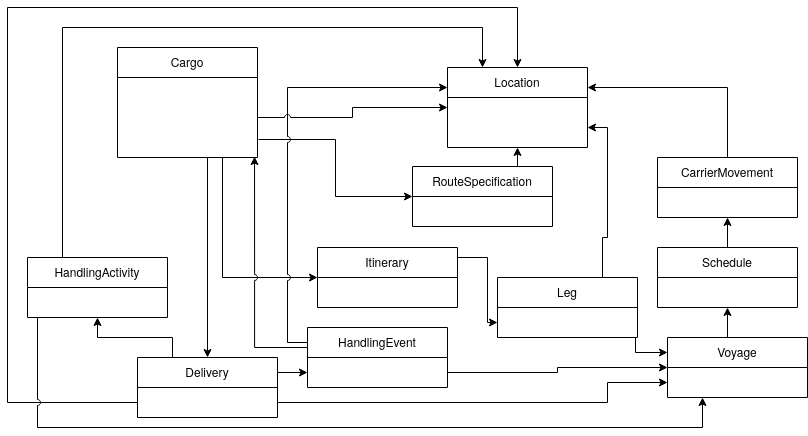

The diagram above was exported from draw.io. Its source (the exported page's mxGraphModel, read from the mxfile embedded in the PNG):
<mxGraphModel dx="1243" dy="852" grid="1" gridSize="10" guides="1" tooltips="1" connect="1" arrows="1" fold="1" page="1" pageScale="1" pageWidth="850" pageHeight="1100" math="0" shadow="0">
  <root>
    <mxCell id="0" />
    <mxCell id="1" parent="0" />
    <mxCell id="Ju0wsWM-2Y1YJC1CEL2G-24" style="edgeStyle=orthogonalEdgeStyle;rounded=0;orthogonalLoop=1;jettySize=auto;html=1;exitX=1.007;exitY=0.775;exitDx=0;exitDy=0;entryX=0;entryY=0.5;entryDx=0;entryDy=0;exitPerimeter=0;" edge="1" parent="1" target="Ju0wsWM-2Y1YJC1CEL2G-14">
      <mxGeometry relative="1" as="geometry">
        <mxPoint x="270.98" y="262" as="sourcePoint" />
      </mxGeometry>
    </mxCell>
    <mxCell id="Ju0wsWM-2Y1YJC1CEL2G-25" style="edgeStyle=orthogonalEdgeStyle;rounded=0;orthogonalLoop=1;jettySize=auto;html=1;exitX=0.75;exitY=1;exitDx=0;exitDy=0;entryX=0;entryY=0.5;entryDx=0;entryDy=0;" edge="1" parent="1" source="Ju0wsWM-2Y1YJC1CEL2G-2" target="Ju0wsWM-2Y1YJC1CEL2G-10">
      <mxGeometry relative="1" as="geometry" />
    </mxCell>
    <mxCell id="Ju0wsWM-2Y1YJC1CEL2G-2" value="Cargo" style="swimlane;fontStyle=0;childLayout=stackLayout;horizontal=1;startSize=30;horizontalStack=0;resizeParent=1;resizeParentMax=0;resizeLast=0;collapsible=1;marginBottom=0;" vertex="1" parent="1">
      <mxGeometry x="130" y="170" width="140" height="110" as="geometry" />
    </mxCell>
    <mxCell id="Ju0wsWM-2Y1YJC1CEL2G-27" style="edgeStyle=orthogonalEdgeStyle;rounded=0;orthogonalLoop=1;jettySize=auto;html=1;exitX=0.25;exitY=0;exitDx=0;exitDy=0;entryX=0.5;entryY=1;entryDx=0;entryDy=0;" edge="1" parent="1" source="Ju0wsWM-2Y1YJC1CEL2G-6" target="Ju0wsWM-2Y1YJC1CEL2G-16">
      <mxGeometry relative="1" as="geometry" />
    </mxCell>
    <mxCell id="Ju0wsWM-2Y1YJC1CEL2G-41" style="edgeStyle=elbowEdgeStyle;rounded=0;jumpStyle=arc;orthogonalLoop=1;jettySize=auto;html=1;exitX=1;exitY=0.75;exitDx=0;exitDy=0;entryX=0;entryY=0.75;entryDx=0;entryDy=0;" edge="1" parent="1" source="Ju0wsWM-2Y1YJC1CEL2G-6" target="Ju0wsWM-2Y1YJC1CEL2G-19">
      <mxGeometry relative="1" as="geometry">
        <Array as="points">
          <mxPoint x="620" y="510" />
        </Array>
      </mxGeometry>
    </mxCell>
    <mxCell id="Ju0wsWM-2Y1YJC1CEL2G-51" style="edgeStyle=orthogonalEdgeStyle;rounded=0;jumpStyle=arc;orthogonalLoop=1;jettySize=auto;html=1;exitX=0.75;exitY=0;exitDx=0;exitDy=0;entryX=0.5;entryY=0;entryDx=0;entryDy=0;" edge="1" parent="1" target="Ju0wsWM-2Y1YJC1CEL2G-6">
      <mxGeometry relative="1" as="geometry">
        <mxPoint x="220" y="280" as="sourcePoint" />
        <Array as="points" />
      </mxGeometry>
    </mxCell>
    <mxCell id="Ju0wsWM-2Y1YJC1CEL2G-55" style="edgeStyle=orthogonalEdgeStyle;rounded=0;jumpStyle=arc;orthogonalLoop=1;jettySize=auto;html=1;exitX=1;exitY=0.25;exitDx=0;exitDy=0;entryX=0;entryY=0.75;entryDx=0;entryDy=0;" edge="1" parent="1" source="Ju0wsWM-2Y1YJC1CEL2G-6" target="Ju0wsWM-2Y1YJC1CEL2G-17">
      <mxGeometry relative="1" as="geometry" />
    </mxCell>
    <mxCell id="Ju0wsWM-2Y1YJC1CEL2G-57" style="edgeStyle=orthogonalEdgeStyle;rounded=0;jumpStyle=arc;orthogonalLoop=1;jettySize=auto;html=1;exitX=0;exitY=0.75;exitDx=0;exitDy=0;entryX=0.5;entryY=0;entryDx=0;entryDy=0;" edge="1" parent="1" source="Ju0wsWM-2Y1YJC1CEL2G-6" target="Ju0wsWM-2Y1YJC1CEL2G-15">
      <mxGeometry relative="1" as="geometry">
        <Array as="points">
          <mxPoint x="20" y="525" />
          <mxPoint x="20" y="130" />
          <mxPoint x="530" y="130" />
        </Array>
      </mxGeometry>
    </mxCell>
    <mxCell id="Ju0wsWM-2Y1YJC1CEL2G-6" value="Delivery" style="swimlane;fontStyle=0;childLayout=stackLayout;horizontal=1;startSize=30;horizontalStack=0;resizeParent=1;resizeParentMax=0;resizeLast=0;collapsible=1;marginBottom=0;" vertex="1" parent="1">
      <mxGeometry x="150" y="480" width="140" height="60" as="geometry" />
    </mxCell>
    <mxCell id="Ju0wsWM-2Y1YJC1CEL2G-34" style="edgeStyle=orthogonalEdgeStyle;rounded=0;orthogonalLoop=1;jettySize=auto;html=1;exitX=1;exitY=0.25;exitDx=0;exitDy=0;entryX=0;entryY=0.75;entryDx=0;entryDy=0;" edge="1" parent="1" source="Ju0wsWM-2Y1YJC1CEL2G-10" target="Ju0wsWM-2Y1YJC1CEL2G-18">
      <mxGeometry relative="1" as="geometry">
        <Array as="points">
          <mxPoint x="470" y="380" />
          <mxPoint x="500" y="380" />
          <mxPoint x="500" y="445" />
        </Array>
      </mxGeometry>
    </mxCell>
    <mxCell id="Ju0wsWM-2Y1YJC1CEL2G-10" value="Itinerary" style="swimlane;fontStyle=0;childLayout=stackLayout;horizontal=1;startSize=30;horizontalStack=0;resizeParent=1;resizeParentMax=0;resizeLast=0;collapsible=1;marginBottom=0;" vertex="1" parent="1">
      <mxGeometry x="330" y="370" width="140" height="60" as="geometry" />
    </mxCell>
    <mxCell id="Ju0wsWM-2Y1YJC1CEL2G-36" style="edgeStyle=orthogonalEdgeStyle;rounded=0;orthogonalLoop=1;jettySize=auto;html=1;exitX=0.75;exitY=0;exitDx=0;exitDy=0;entryX=0.5;entryY=1;entryDx=0;entryDy=0;" edge="1" parent="1" source="Ju0wsWM-2Y1YJC1CEL2G-14" target="Ju0wsWM-2Y1YJC1CEL2G-15">
      <mxGeometry relative="1" as="geometry" />
    </mxCell>
    <mxCell id="Ju0wsWM-2Y1YJC1CEL2G-14" value="RouteSpecification" style="swimlane;fontStyle=0;childLayout=stackLayout;horizontal=1;startSize=30;horizontalStack=0;resizeParent=1;resizeParentMax=0;resizeLast=0;collapsible=1;marginBottom=0;" vertex="1" parent="1">
      <mxGeometry x="425" y="289" width="140" height="60" as="geometry" />
    </mxCell>
    <mxCell id="Ju0wsWM-2Y1YJC1CEL2G-15" value="Location" style="swimlane;fontStyle=0;childLayout=stackLayout;horizontal=1;startSize=30;horizontalStack=0;resizeParent=1;resizeParentMax=0;resizeLast=0;collapsible=1;marginBottom=0;" vertex="1" parent="1">
      <mxGeometry x="460" y="190" width="140" height="80" as="geometry" />
    </mxCell>
    <mxCell id="Ju0wsWM-2Y1YJC1CEL2G-38" style="edgeStyle=orthogonalEdgeStyle;rounded=0;orthogonalLoop=1;jettySize=auto;html=1;exitX=0.25;exitY=0;exitDx=0;exitDy=0;entryX=0.25;entryY=0;entryDx=0;entryDy=0;" edge="1" parent="1" source="Ju0wsWM-2Y1YJC1CEL2G-16" target="Ju0wsWM-2Y1YJC1CEL2G-15">
      <mxGeometry relative="1" as="geometry">
        <Array as="points">
          <mxPoint x="75" y="150" />
          <mxPoint x="495" y="150" />
        </Array>
      </mxGeometry>
    </mxCell>
    <mxCell id="Ju0wsWM-2Y1YJC1CEL2G-16" value="HandlingActivity" style="swimlane;fontStyle=0;childLayout=stackLayout;horizontal=1;startSize=30;horizontalStack=0;resizeParent=1;resizeParentMax=0;resizeLast=0;collapsible=1;marginBottom=0;" vertex="1" parent="1">
      <mxGeometry x="40" y="380" width="140" height="60" as="geometry" />
    </mxCell>
    <mxCell id="Ju0wsWM-2Y1YJC1CEL2G-29" style="edgeStyle=orthogonalEdgeStyle;rounded=0;orthogonalLoop=1;jettySize=auto;html=1;exitX=1;exitY=0.75;exitDx=0;exitDy=0;entryX=0;entryY=0.5;entryDx=0;entryDy=0;jumpStyle=arc;" edge="1" parent="1" source="Ju0wsWM-2Y1YJC1CEL2G-17" target="Ju0wsWM-2Y1YJC1CEL2G-19">
      <mxGeometry relative="1" as="geometry" />
    </mxCell>
    <mxCell id="Ju0wsWM-2Y1YJC1CEL2G-40" style="edgeStyle=orthogonalEdgeStyle;rounded=0;orthogonalLoop=1;jettySize=auto;html=1;exitX=0;exitY=0.25;exitDx=0;exitDy=0;entryX=0;entryY=0.25;entryDx=0;entryDy=0;jumpStyle=arc;" edge="1" parent="1" source="Ju0wsWM-2Y1YJC1CEL2G-17" target="Ju0wsWM-2Y1YJC1CEL2G-15">
      <mxGeometry relative="1" as="geometry" />
    </mxCell>
    <mxCell id="Ju0wsWM-2Y1YJC1CEL2G-56" style="edgeStyle=orthogonalEdgeStyle;rounded=0;jumpStyle=arc;orthogonalLoop=1;jettySize=auto;html=1;exitX=0;exitY=0.5;exitDx=0;exitDy=0;entryX=0.979;entryY=0.988;entryDx=0;entryDy=0;entryPerimeter=0;" edge="1" parent="1" source="Ju0wsWM-2Y1YJC1CEL2G-17">
      <mxGeometry relative="1" as="geometry">
        <mxPoint x="267.05999999999995" y="279.03999999999996" as="targetPoint" />
        <Array as="points">
          <mxPoint x="320" y="470" />
          <mxPoint x="267" y="470" />
        </Array>
      </mxGeometry>
    </mxCell>
    <mxCell id="Ju0wsWM-2Y1YJC1CEL2G-17" value="HandlingEvent" style="swimlane;fontStyle=0;childLayout=stackLayout;horizontal=1;startSize=30;horizontalStack=0;resizeParent=1;resizeParentMax=0;resizeLast=0;collapsible=1;marginBottom=0;" vertex="1" parent="1">
      <mxGeometry x="320" y="450" width="140" height="60" as="geometry" />
    </mxCell>
    <mxCell id="Ju0wsWM-2Y1YJC1CEL2G-35" style="edgeStyle=orthogonalEdgeStyle;rounded=0;orthogonalLoop=1;jettySize=auto;html=1;exitX=0.75;exitY=0;exitDx=0;exitDy=0;entryX=1;entryY=0.75;entryDx=0;entryDy=0;" edge="1" parent="1" source="Ju0wsWM-2Y1YJC1CEL2G-18" target="Ju0wsWM-2Y1YJC1CEL2G-15">
      <mxGeometry relative="1" as="geometry">
        <Array as="points">
          <mxPoint x="615" y="360" />
          <mxPoint x="620" y="360" />
          <mxPoint x="620" y="250" />
        </Array>
      </mxGeometry>
    </mxCell>
    <mxCell id="Ju0wsWM-2Y1YJC1CEL2G-45" style="edgeStyle=elbowEdgeStyle;rounded=0;jumpStyle=arc;orthogonalLoop=1;jettySize=auto;html=1;exitX=0.75;exitY=1;exitDx=0;exitDy=0;entryX=0;entryY=0.25;entryDx=0;entryDy=0;" edge="1" parent="1" source="Ju0wsWM-2Y1YJC1CEL2G-18" target="Ju0wsWM-2Y1YJC1CEL2G-19">
      <mxGeometry relative="1" as="geometry" />
    </mxCell>
    <mxCell id="Ju0wsWM-2Y1YJC1CEL2G-18" value="Leg" style="swimlane;fontStyle=0;childLayout=stackLayout;horizontal=1;startSize=30;horizontalStack=0;resizeParent=1;resizeParentMax=0;resizeLast=0;collapsible=1;marginBottom=0;" vertex="1" parent="1">
      <mxGeometry x="510" y="400" width="140" height="60" as="geometry" />
    </mxCell>
    <mxCell id="Ju0wsWM-2Y1YJC1CEL2G-31" style="edgeStyle=orthogonalEdgeStyle;rounded=0;orthogonalLoop=1;jettySize=auto;html=1;exitX=0.5;exitY=0;exitDx=0;exitDy=0;entryX=0.5;entryY=1;entryDx=0;entryDy=0;" edge="1" parent="1" source="Ju0wsWM-2Y1YJC1CEL2G-19" target="Ju0wsWM-2Y1YJC1CEL2G-21">
      <mxGeometry relative="1" as="geometry" />
    </mxCell>
    <mxCell id="Ju0wsWM-2Y1YJC1CEL2G-50" style="edgeStyle=orthogonalEdgeStyle;rounded=0;jumpStyle=arc;orthogonalLoop=1;jettySize=auto;html=1;exitX=1;exitY=0.75;exitDx=0;exitDy=0;entryX=0.25;entryY=1;entryDx=0;entryDy=0;" edge="1" parent="1" target="Ju0wsWM-2Y1YJC1CEL2G-19">
      <mxGeometry relative="1" as="geometry">
        <mxPoint x="50" y="440" as="sourcePoint" />
        <Array as="points">
          <mxPoint x="50" y="550" />
          <mxPoint x="715" y="550" />
        </Array>
      </mxGeometry>
    </mxCell>
    <mxCell id="Ju0wsWM-2Y1YJC1CEL2G-19" value="Voyage" style="swimlane;fontStyle=0;childLayout=stackLayout;horizontal=1;startSize=30;horizontalStack=0;resizeParent=1;resizeParentMax=0;resizeLast=0;collapsible=1;marginBottom=0;" vertex="1" parent="1">
      <mxGeometry x="680" y="460" width="140" height="60" as="geometry" />
    </mxCell>
    <mxCell id="Ju0wsWM-2Y1YJC1CEL2G-32" style="edgeStyle=orthogonalEdgeStyle;rounded=0;orthogonalLoop=1;jettySize=auto;html=1;exitX=0.5;exitY=0;exitDx=0;exitDy=0;entryX=0.5;entryY=1;entryDx=0;entryDy=0;" edge="1" parent="1" source="Ju0wsWM-2Y1YJC1CEL2G-21" target="Ju0wsWM-2Y1YJC1CEL2G-22">
      <mxGeometry relative="1" as="geometry" />
    </mxCell>
    <mxCell id="Ju0wsWM-2Y1YJC1CEL2G-21" value="Schedule" style="swimlane;fontStyle=0;childLayout=stackLayout;horizontal=1;startSize=30;horizontalStack=0;resizeParent=1;resizeParentMax=0;resizeLast=0;collapsible=1;marginBottom=0;" vertex="1" parent="1">
      <mxGeometry x="670" y="370" width="140" height="60" as="geometry" />
    </mxCell>
    <mxCell id="Ju0wsWM-2Y1YJC1CEL2G-33" style="edgeStyle=orthogonalEdgeStyle;rounded=0;orthogonalLoop=1;jettySize=auto;html=1;exitX=0.5;exitY=0;exitDx=0;exitDy=0;entryX=1;entryY=0.25;entryDx=0;entryDy=0;" edge="1" parent="1" source="Ju0wsWM-2Y1YJC1CEL2G-22" target="Ju0wsWM-2Y1YJC1CEL2G-15">
      <mxGeometry relative="1" as="geometry" />
    </mxCell>
    <mxCell id="Ju0wsWM-2Y1YJC1CEL2G-22" value="CarrierMovement" style="swimlane;fontStyle=0;childLayout=stackLayout;horizontal=1;startSize=30;horizontalStack=0;resizeParent=1;resizeParentMax=0;resizeLast=0;collapsible=1;marginBottom=0;" vertex="1" parent="1">
      <mxGeometry x="670" y="280" width="140" height="60" as="geometry" />
    </mxCell>
    <mxCell id="Ju0wsWM-2Y1YJC1CEL2G-23" style="edgeStyle=orthogonalEdgeStyle;rounded=0;orthogonalLoop=1;jettySize=auto;html=1;exitX=1;exitY=0.5;exitDx=0;exitDy=0;entryX=0;entryY=0.5;entryDx=0;entryDy=0;jumpStyle=arc;" edge="1" parent="1" target="Ju0wsWM-2Y1YJC1CEL2G-15">
      <mxGeometry relative="1" as="geometry">
        <mxPoint x="270" y="240" as="sourcePoint" />
      </mxGeometry>
    </mxCell>
  </root>
</mxGraphModel>